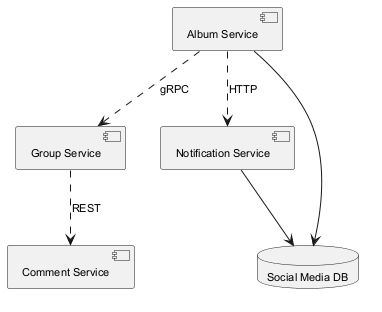

The diagram above was rendered by PlantUML. Its source (embedded in the PNG):
@startuml
skinparam backgroundColor #FFFFFF
skinparam classBackgroundColor #F3E5F5
skinparam classBorderColor #6A1B9A
skinparam defaultFontSize 11
component "Album Service" as C_AlbumService
component "Group Service" as C_GroupService
component "Comment Service" as C_CommentService
component "Notification Service" as C_NotificationService
database "Social Media DB" as DB_social_media
C_AlbumService --> DB_social_media
C_NotificationService --> DB_social_media
C_AlbumService ..> C_GroupService : gRPC
C_GroupService ..> C_CommentService : REST
C_AlbumService ..> C_NotificationService : HTTP
@enduml